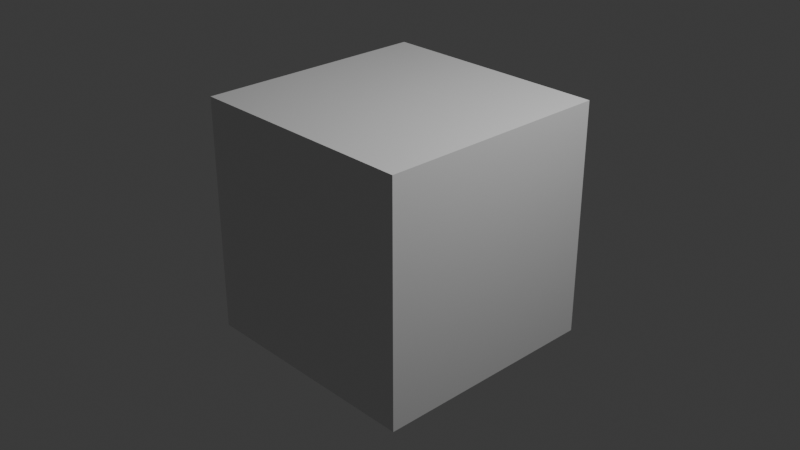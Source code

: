 # Source: attribute-name-clash.blend  (saved by Blender 5.3.31; exported with 4.5.12 LTS)
import bpy
from mathutils import Matrix  # noqa: F401  (used for matrix-valued properties, if any)

bpy.ops.wm.read_factory_settings(use_empty=True)
scene = bpy.context.scene
scene.name = 'Scene'

# ---- collections
col_collection = bpy.data.collections.new('Collection'); scene.collection.children.link(col_collection)

# ---- materials (node trees are filled in below, after node groups)
mat_material = bpy.data.materials.new('Material')
mat_material.alpha_threshold = 0.0
mat_material.use_backface_culling_lightprobe_volume = False
mat_material.roughness = 0.5
mat_material.line_color = (0.0, 0.0, 0.0, 1.0)

# ---- material node trees
mat_material.use_nodes = True; mat_material.node_tree.nodes.clear()
_N = mat_material.node_tree.nodes; _L = mat_material.node_tree.links
n0 = _N.new('ShaderNodeOutputMaterial'); n0.name = 'Material Output'; n0.location = (200, 100)
n1 = _N.new('ShaderNodeBsdfPrincipled'); n1.name = 'Principled BSDF'; n1.location = (-200, 100)
n1.inputs[10].default_value = 0.005
_L.new(n1.outputs[0], n0.inputs[0])
n0.is_active_output = True

# ---- world
world_world = bpy.data.worlds.new('World'); scene.world = world_world
world_world.use_nodes = True; world_world.node_tree.nodes.clear()
_N = world_world.node_tree.nodes; _L = world_world.node_tree.links
n0 = _N.new('ShaderNodeOutputWorld'); n0.name = 'World Output'; n0.location = (200, 100)
n1 = _N.new('ShaderNodeBackground'); n1.name = 'Background'; n1.location = (-200, 100)
n1.inputs[0].default_value = (0.05088, 0.05088, 0.05088, 1.0)
_L.new(n1.outputs[0], n0.inputs[0])
n0.is_active_output = True
world_world.color = (0.05088, 0.05088, 0.05088)
world_world.sun_shadow_jitter_overblur = 0.0

# ---- cameras
cam_camera = bpy.data.cameras.new('Camera')
cam_camera.clip_end = 100.0
cam_camera.ortho_scale = 7.314

# ---- lights
light_light = bpy.data.lights.new('Light', 'POINT')
light_light.energy = 1000.0
light_light.shadow_soft_size = 0.1

# ---- meshes
me_cube = bpy.data.meshes.new('Cube')
me_cube.from_pydata([(1.0, 1.0, 1.0), (1.0, 1.0, -1.0), (1.0, -1.0, 1.0), (1.0, -1.0, -1.0), (-1.0, 1.0, 1.0), (-1.0, 1.0, -1.0), (-1.0, -1.0, 1.0), (-1.0, -1.0, -1.0)], [], [(0, 4, 6, 2), (3, 2, 6, 7), (7, 6, 4, 5), (5, 1, 3, 7), (1, 0, 2, 3), (5, 4, 0, 1)])
_uv = me_cube.uv_layers.new(name='UVMap')
_uv.uv.foreach_set('vector', [0.625, 0.5, 0.875, 0.5, 0.875, 0.75, 0.625, 0.75, 0.375, 0.75, 0.625, 0.75, 0.625, 1.0, 0.375, 1.0, 0.375, 0.0, 0.625, 0.0, 0.625, 0.25, 0.375, 0.25, 0.125, 0.5, 0.375, 0.5, 0.375, 0.75, 0.125, 0.75, 0.375, 0.5, 0.625, 0.5, 0.625, 0.75, 0.375, 0.75, 0.375, 0.25, 0.625, 0.25, 0.625, 0.5, 0.375, 0.5])
me_cube.materials.append(mat_material)
me_cube.update()

# ---- objects
ob_cube = bpy.data.objects.new('Cube', me_cube)
ob_light = bpy.data.objects.new('Light', light_light)
ob_camera = bpy.data.objects.new('Camera', cam_camera)

# ---- transforms, parenting, visibility, modifiers, constraints
ob_cube.location = (0.0, 0.0, 0.0)
ob_cube.lock_rotations_4d = False
ob_cube.empty_display_type = 'ARROWS'
ob_cube.lineart.crease_threshold = 0.0
_m = ob_cube.modifiers.new('Displace', 'DISPLACE')
ob_light.location = (4.076, 1.005, 5.904)
ob_light.rotation_euler = (0.6503, 0.05522, 1.866)
ob_light.lock_rotations_4d = False
ob_light.empty_display_type = 'ARROWS'
ob_light.color = (0.0, 0.0, 0.0, 0.0)
ob_light.lineart.crease_threshold = 0.0
ob_camera.location = (7.359, -6.926, 4.958)
ob_camera.rotation_euler = (1.109, 0.0, 0.8149)
ob_camera.lock_rotations_4d = False
ob_camera.empty_display_type = 'ARROWS'
ob_camera.color = (0.0, 0.0, 0.0, 0.0)
ob_camera.display_type = 'WIRE'
ob_camera.lineart.crease_threshold = 0.0

# ---- collection membership
col_collection.objects.link(ob_cube)
col_collection.objects.link(ob_light)
col_collection.objects.link(ob_camera)

# ---- scene / render settings (as saved in the file)
scene.camera = ob_camera
scene.frame_start = 1; scene.frame_end = 250; scene.frame_set(1)
scene.render.engine = 'BLENDER_EEVEE_NEXT'
scene.render.bake_bias = 0.0
scene.render.bake_samples = 0
scene.render.compositor_device = 'GPU'
scene.eevee.use_volume_custom_range = False
scene.eevee.fast_gi_thickness_near = 0.1
scene.eevee.fast_gi_thickness_far = 0.0
scene.eevee.ray_tracing_options.screen_trace_thickness = 0.1
bpy.context.view_layer.update()
